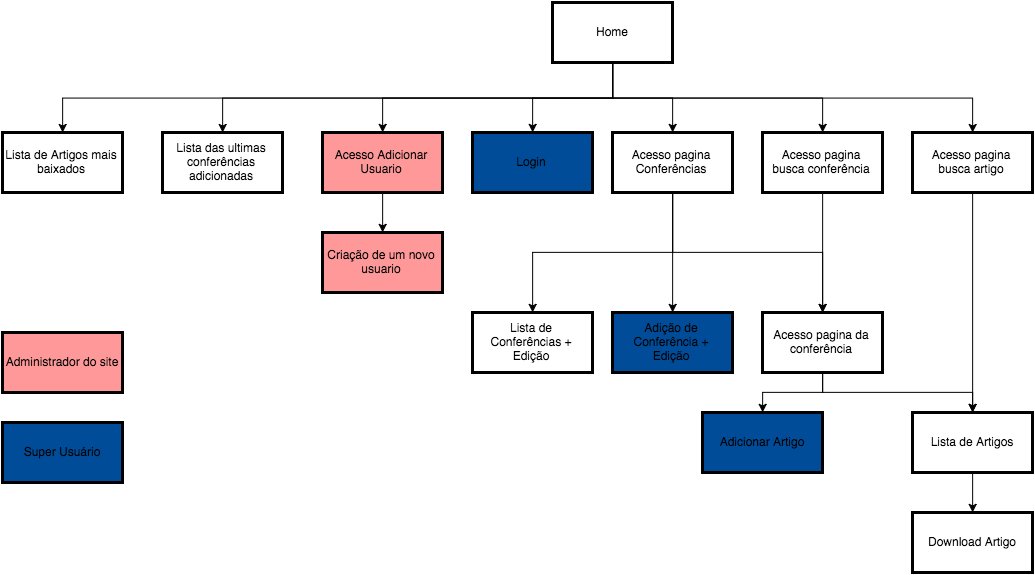

The diagram above was exported from draw.io. Its source (the exported page's mxGraphModel, read from the mxfile embedded in the PNG):
<mxGraphModel dx="1477" dy="753" grid="1" gridSize="10" guides="1" tooltips="1" connect="1" arrows="1" fold="1" page="0" pageScale="1" pageWidth="1169" pageHeight="826" background="#ffffff" math="0" shadow="0">
  <root>
    <mxCell id="0" style=";html=1;" />
    <mxCell id="1" style=";html=1;" parent="0" />
    <mxCell id="37a7daa0a9b6b985-66" style="edgeStyle=orthogonalEdgeStyle;rounded=0;html=1;exitX=0.5;exitY=1;jettySize=auto;orthogonalLoop=1;" edge="1" parent="1" source="2" target="3">
      <mxGeometry relative="1" as="geometry" />
    </mxCell>
    <mxCell id="37a7daa0a9b6b985-67" style="edgeStyle=orthogonalEdgeStyle;rounded=0;html=1;exitX=0.5;exitY=1;jettySize=auto;orthogonalLoop=1;" edge="1" parent="1" source="2" target="37a7daa0a9b6b985-39">
      <mxGeometry relative="1" as="geometry" />
    </mxCell>
    <mxCell id="37a7daa0a9b6b985-68" style="edgeStyle=orthogonalEdgeStyle;rounded=0;html=1;exitX=0.5;exitY=1;entryX=0.5;entryY=0;jettySize=auto;orthogonalLoop=1;" edge="1" parent="1" source="2" target="37a7daa0a9b6b985-40">
      <mxGeometry relative="1" as="geometry" />
    </mxCell>
    <mxCell id="37a7daa0a9b6b985-69" style="edgeStyle=orthogonalEdgeStyle;rounded=0;html=1;exitX=0.5;exitY=1;entryX=0.5;entryY=0;jettySize=auto;orthogonalLoop=1;" edge="1" parent="1" source="2" target="4">
      <mxGeometry relative="1" as="geometry" />
    </mxCell>
    <mxCell id="37a7daa0a9b6b985-70" style="edgeStyle=orthogonalEdgeStyle;rounded=0;html=1;exitX=0.5;exitY=1;entryX=0.5;entryY=0;jettySize=auto;orthogonalLoop=1;" edge="1" parent="1" source="2" target="37a7daa0a9b6b985-41">
      <mxGeometry relative="1" as="geometry" />
    </mxCell>
    <mxCell id="37a7daa0a9b6b985-71" style="edgeStyle=orthogonalEdgeStyle;rounded=0;html=1;exitX=0.5;exitY=1;entryX=0.5;entryY=0;jettySize=auto;orthogonalLoop=1;" edge="1" parent="1" source="2" target="37a7daa0a9b6b985-42">
      <mxGeometry relative="1" as="geometry" />
    </mxCell>
    <mxCell id="37a7daa0a9b6b985-72" style="edgeStyle=orthogonalEdgeStyle;rounded=0;html=1;exitX=0.5;exitY=1;jettySize=auto;orthogonalLoop=1;" edge="1" parent="1" source="2" target="37a7daa0a9b6b985-43">
      <mxGeometry relative="1" as="geometry" />
    </mxCell>
    <mxCell id="2" value="Home" style="whiteSpace=wrap;strokeWidth=3;html=1;" parent="1" vertex="1">
      <mxGeometry x="760" y="10" width="120" height="60" as="geometry" />
    </mxCell>
    <mxCell id="3" value="Lista de Artigos mais baixados" style="whiteSpace=wrap;strokeWidth=3;html=1;" parent="1" vertex="1">
      <mxGeometry x="210" y="140" width="120" height="60" as="geometry" />
    </mxCell>
    <mxCell id="4" value="Login" style="whiteSpace=wrap;strokeWidth=3;html=1;fillColor=#004C99;" parent="1" vertex="1">
      <mxGeometry x="680" y="140" width="120" height="60" as="geometry" />
    </mxCell>
    <mxCell id="37a7daa0a9b6b985-39" value="Lista das ultimas conferências adicionadas" style="whiteSpace=wrap;strokeWidth=3;html=1;" vertex="1" parent="1">
      <mxGeometry x="370" y="140" width="120" height="60" as="geometry" />
    </mxCell>
    <mxCell id="37a7daa0a9b6b985-73" style="edgeStyle=orthogonalEdgeStyle;rounded=0;html=1;exitX=0.5;exitY=1;entryX=0.5;entryY=0;jettySize=auto;orthogonalLoop=1;" edge="1" parent="1" source="37a7daa0a9b6b985-40" target="37a7daa0a9b6b985-49">
      <mxGeometry relative="1" as="geometry" />
    </mxCell>
    <mxCell id="37a7daa0a9b6b985-40" value="Acesso Adicionar Usuario" style="whiteSpace=wrap;strokeWidth=3;html=1;fillColor=#FF9999;" vertex="1" parent="1">
      <mxGeometry x="530" y="140" width="120" height="60" as="geometry" />
    </mxCell>
    <mxCell id="37a7daa0a9b6b985-74" style="edgeStyle=orthogonalEdgeStyle;rounded=0;html=1;exitX=0.5;exitY=1;entryX=0.5;entryY=0;jettySize=auto;orthogonalLoop=1;" edge="1" parent="1" source="37a7daa0a9b6b985-41" target="37a7daa0a9b6b985-52">
      <mxGeometry relative="1" as="geometry" />
    </mxCell>
    <mxCell id="37a7daa0a9b6b985-75" style="edgeStyle=orthogonalEdgeStyle;rounded=0;html=1;exitX=0.5;exitY=1;entryX=0.5;entryY=0;jettySize=auto;orthogonalLoop=1;" edge="1" parent="1" source="37a7daa0a9b6b985-41" target="37a7daa0a9b6b985-51">
      <mxGeometry relative="1" as="geometry" />
    </mxCell>
    <mxCell id="37a7daa0a9b6b985-76" style="edgeStyle=orthogonalEdgeStyle;rounded=0;html=1;exitX=0.5;exitY=1;jettySize=auto;orthogonalLoop=1;" edge="1" parent="1" source="37a7daa0a9b6b985-41" target="37a7daa0a9b6b985-56">
      <mxGeometry relative="1" as="geometry" />
    </mxCell>
    <mxCell id="37a7daa0a9b6b985-41" value="Acesso pagina Conferências" style="whiteSpace=wrap;strokeWidth=3;html=1;" vertex="1" parent="1">
      <mxGeometry x="820" y="140" width="120" height="60" as="geometry" />
    </mxCell>
    <mxCell id="37a7daa0a9b6b985-77" style="edgeStyle=orthogonalEdgeStyle;rounded=0;html=1;exitX=0.5;exitY=1;entryX=0.5;entryY=0;jettySize=auto;orthogonalLoop=1;" edge="1" parent="1" source="37a7daa0a9b6b985-42" target="37a7daa0a9b6b985-56">
      <mxGeometry relative="1" as="geometry" />
    </mxCell>
    <mxCell id="37a7daa0a9b6b985-42" value="Acesso pagina busca conferência" style="whiteSpace=wrap;strokeWidth=3;html=1;" vertex="1" parent="1">
      <mxGeometry x="970" y="140" width="120" height="60" as="geometry" />
    </mxCell>
    <mxCell id="37a7daa0a9b6b985-90" style="edgeStyle=orthogonalEdgeStyle;rounded=0;html=1;exitX=0.5;exitY=1;entryX=0.5;entryY=0;jettySize=auto;orthogonalLoop=1;" edge="1" parent="1" source="37a7daa0a9b6b985-43" target="37a7daa0a9b6b985-59">
      <mxGeometry relative="1" as="geometry" />
    </mxCell>
    <mxCell id="37a7daa0a9b6b985-43" value="Acesso pagina busca artigo" style="whiteSpace=wrap;strokeWidth=3;html=1;" vertex="1" parent="1">
      <mxGeometry x="1120" y="140" width="120" height="60" as="geometry" />
    </mxCell>
    <mxCell id="37a7daa0a9b6b985-49" value="Criação de um novo usuario" style="whiteSpace=wrap;strokeWidth=3;html=1;fillColor=#FF9999;" vertex="1" parent="1">
      <mxGeometry x="530" y="240" width="120" height="60" as="geometry" />
    </mxCell>
    <mxCell id="37a7daa0a9b6b985-51" value="Lista de Conferências + Edição" style="whiteSpace=wrap;strokeWidth=3;html=1;" vertex="1" parent="1">
      <mxGeometry x="680" y="320" width="120" height="60" as="geometry" />
    </mxCell>
    <mxCell id="37a7daa0a9b6b985-52" value="Adição de Conferência + Edição" style="whiteSpace=wrap;strokeWidth=3;html=1;fillColor=#004C99;" vertex="1" parent="1">
      <mxGeometry x="820" y="320" width="120" height="60" as="geometry" />
    </mxCell>
    <mxCell id="37a7daa0a9b6b985-78" style="edgeStyle=orthogonalEdgeStyle;rounded=0;html=1;exitX=0.5;exitY=1;entryX=0.5;entryY=0;jettySize=auto;orthogonalLoop=1;" edge="1" parent="1" source="37a7daa0a9b6b985-56" target="37a7daa0a9b6b985-59">
      <mxGeometry relative="1" as="geometry" />
    </mxCell>
    <mxCell id="37a7daa0a9b6b985-81" style="edgeStyle=orthogonalEdgeStyle;rounded=0;html=1;exitX=0.5;exitY=1;entryX=0.5;entryY=0;jettySize=auto;orthogonalLoop=1;" edge="1" parent="1" source="37a7daa0a9b6b985-56" target="37a7daa0a9b6b985-61">
      <mxGeometry relative="1" as="geometry" />
    </mxCell>
    <mxCell id="37a7daa0a9b6b985-56" value="Acesso pagina da conferência" style="whiteSpace=wrap;strokeWidth=3;html=1;" vertex="1" parent="1">
      <mxGeometry x="970" y="320" width="120" height="60" as="geometry" />
    </mxCell>
    <mxCell id="37a7daa0a9b6b985-91" style="edgeStyle=orthogonalEdgeStyle;rounded=0;html=1;exitX=0.5;exitY=1;entryX=0.5;entryY=0;jettySize=auto;orthogonalLoop=1;" edge="1" parent="1" source="37a7daa0a9b6b985-59" target="37a7daa0a9b6b985-85">
      <mxGeometry relative="1" as="geometry" />
    </mxCell>
    <mxCell id="37a7daa0a9b6b985-59" value="Lista de Artigos" style="whiteSpace=wrap;strokeWidth=3;html=1;" vertex="1" parent="1">
      <mxGeometry x="1120" y="420" width="120" height="60" as="geometry" />
    </mxCell>
    <mxCell id="37a7daa0a9b6b985-61" value="Adicionar Artigo" style="whiteSpace=wrap;strokeWidth=3;html=1;fillColor=#004C99;" vertex="1" parent="1">
      <mxGeometry x="910" y="420" width="120" height="60" as="geometry" />
    </mxCell>
    <mxCell id="37a7daa0a9b6b985-83" value="Administrador do site" style="whiteSpace=wrap;strokeWidth=3;html=1;fillColor=#FF9999;" vertex="1" parent="1">
      <mxGeometry x="210" y="340" width="120" height="60" as="geometry" />
    </mxCell>
    <mxCell id="37a7daa0a9b6b985-84" value="Super Usuário" style="whiteSpace=wrap;strokeWidth=3;html=1;fillColor=#004C99;" vertex="1" parent="1">
      <mxGeometry x="210" y="430" width="120" height="60" as="geometry" />
    </mxCell>
    <mxCell id="37a7daa0a9b6b985-85" value="Download Artigo" style="whiteSpace=wrap;strokeWidth=3;html=1;" vertex="1" parent="1">
      <mxGeometry x="1120" y="520" width="120" height="60" as="geometry" />
    </mxCell>
  </root>
</mxGraphModel>